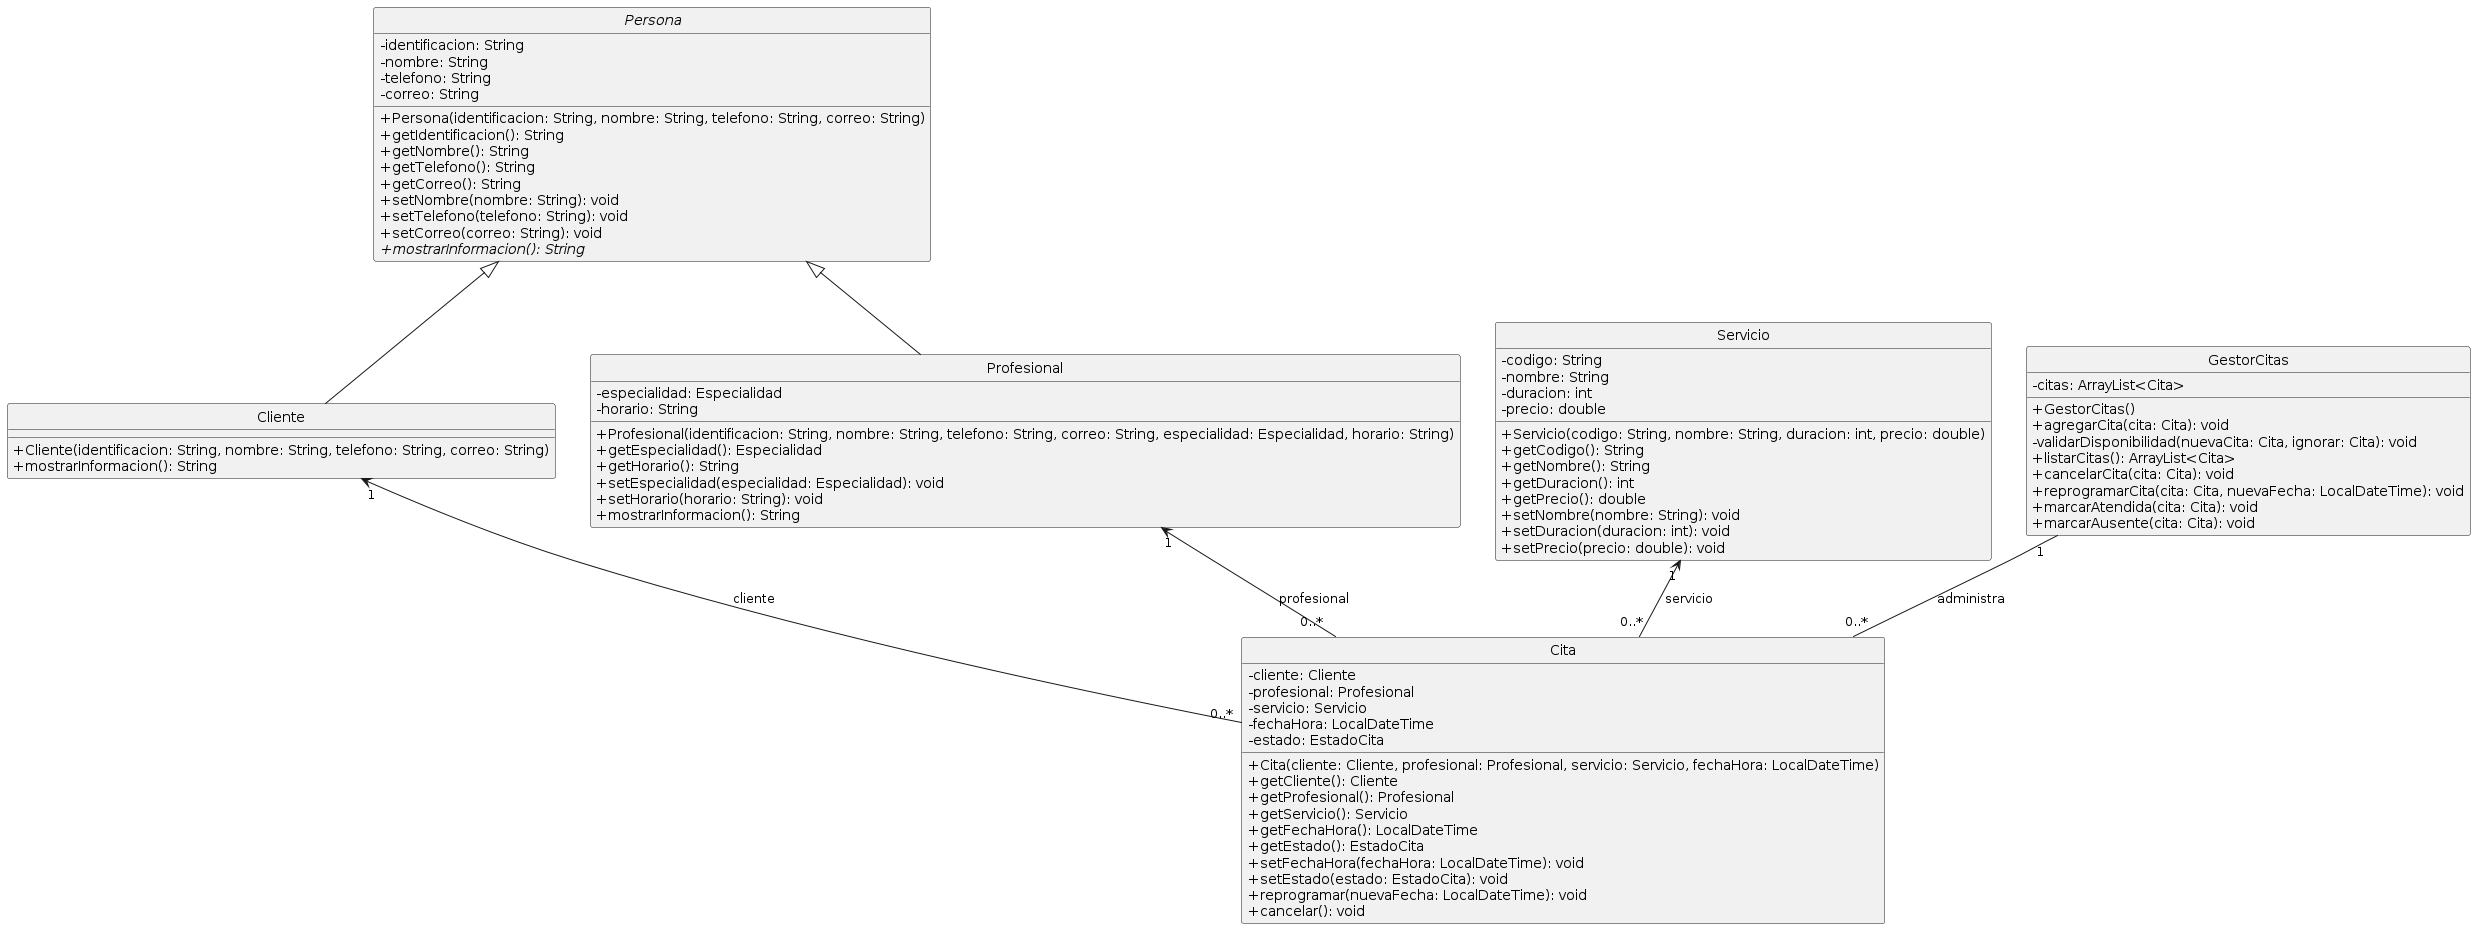

The diagram above was rendered by PlantUML. Its source (embedded in the PNG):
@startuml
skinparam classAttributeIconSize 0
hide circle

abstract class Persona {
  - identificacion: String
  - nombre: String
  - telefono: String
  - correo: String
  + Persona(identificacion: String, nombre: String, telefono: String, correo: String)
  + getIdentificacion(): String
  + getNombre(): String
  + getTelefono(): String
  + getCorreo(): String
  + setNombre(nombre: String): void
  + setTelefono(telefono: String): void
  + setCorreo(correo: String): void
  {abstract} + mostrarInformacion(): String
}

class Cliente {
  + Cliente(identificacion: String, nombre: String, telefono: String, correo: String)
  + mostrarInformacion(): String
}

class Profesional {
  - especialidad: Especialidad
  - horario: String
  + Profesional(identificacion: String, nombre: String, telefono: String, correo: String, especialidad: Especialidad, horario: String)
  + getEspecialidad(): Especialidad
  + getHorario(): String
  + setEspecialidad(especialidad: Especialidad): void
  + setHorario(horario: String): void
  + mostrarInformacion(): String
}

class Servicio {
  - codigo: String
  - nombre: String
  - duracion: int
  - precio: double
  + Servicio(codigo: String, nombre: String, duracion: int, precio: double)
  + getCodigo(): String
  + getNombre(): String
  + getDuracion(): int
  + getPrecio(): double
  + setNombre(nombre: String): void
  + setDuracion(duracion: int): void
  + setPrecio(precio: double): void
}

class Cita {
  - cliente: Cliente
  - profesional: Profesional
  - servicio: Servicio
  - fechaHora: LocalDateTime
  - estado: EstadoCita
  + Cita(cliente: Cliente, profesional: Profesional, servicio: Servicio, fechaHora: LocalDateTime)
  + getCliente(): Cliente
  + getProfesional(): Profesional
  + getServicio(): Servicio
  + getFechaHora(): LocalDateTime
  + getEstado(): EstadoCita
  + setFechaHora(fechaHora: LocalDateTime): void
  + setEstado(estado: EstadoCita): void
  + reprogramar(nuevaFecha: LocalDateTime): void
  + cancelar(): void
}

class GestorCitas {
  - citas: ArrayList<Cita>
  + GestorCitas()
  + agregarCita(cita: Cita): void
  - validarDisponibilidad(nuevaCita: Cita, ignorar: Cita): void
  + listarCitas(): ArrayList<Cita>
  + cancelarCita(cita: Cita): void
  + reprogramarCita(cita: Cita, nuevaFecha: LocalDateTime): void
  + marcarAtendida(cita: Cita): void
  + marcarAusente(cita: Cita): void
}

Persona <|-- Cliente
Persona <|-- Profesional

Cliente "1" <-- "0..*" Cita : cliente
Profesional "1" <-- "0..*" Cita : profesional
Servicio "1" <-- "0..*" Cita : servicio
GestorCitas "1" -- "0..*" Cita : administra
@enduml